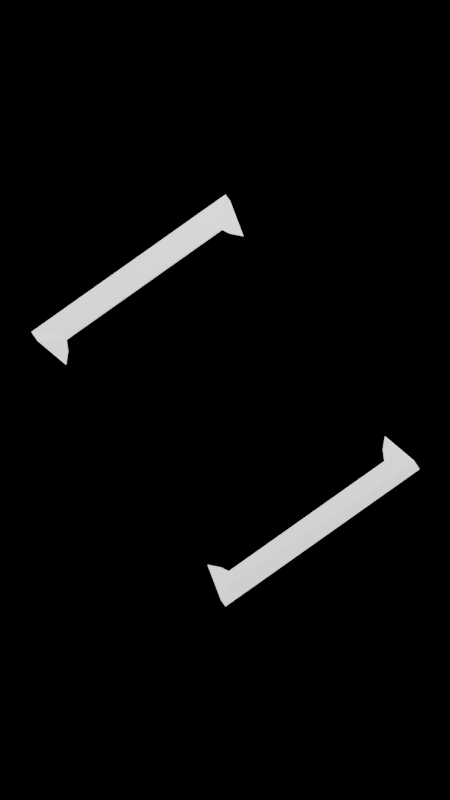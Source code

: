 # Source: VolumetricCube2.blend  (saved by Blender 3.2.14; exported with 4.5.12 LTS)
import bpy
from mathutils import Matrix  # noqa: F401  (used for matrix-valued properties, if any)

bpy.ops.wm.read_factory_settings(use_empty=True)
scene = bpy.context.scene
scene.name = 'Scene'

# ---- collections
col_collection = bpy.data.collections.new('Collection'); scene.collection.children.link(col_collection)

# ---- materials (node trees are filled in below, after node groups)
mat_material = bpy.data.materials.new('Material')
mat_material.alpha_threshold = 0.0
mat_material.use_transparent_shadow = False
mat_material.line_color = (0.0, 0.0, 0.0, 1.0)

# ---- material node trees
mat_material.use_nodes = True; mat_material.node_tree.nodes.clear()
_N = mat_material.node_tree.nodes; _L = mat_material.node_tree.links
n0 = _N.new('ShaderNodeOutputMaterial'); n0.name = 'Material Output'; n0.location = (300, 300)
n1 = _N.new('ShaderNodeBsdfPrincipled'); n1.name = 'Principled BSDF'; n1.location = (10, 300)
n1.distribution = 'GGX'
n1.subsurface_method = 'RANDOM_WALK_SKIN'
n1.inputs[2].default_value = 0.4
n1.inputs[3].default_value = 1.45
n1.inputs[28].default_value = 1.0
_L.new(n1.outputs[0], n0.inputs[0])
n0.is_active_output = True

# ---- world
world_world = bpy.data.worlds.new('World'); scene.world = world_world
world_world.use_nodes = True; world_world.node_tree.nodes.clear()
_N = world_world.node_tree.nodes; _L = world_world.node_tree.links
n0 = _N.new('ShaderNodeOutputWorld'); n0.name = 'World Output'; n0.location = (300, 300)
n1 = _N.new('ShaderNodeBackground'); n1.name = 'Background'; n1.location = (10, 300)
n1.inputs[0].default_value = (0.0, 0.0, 0.0, 1.0)
_L.new(n1.outputs[0], n0.inputs[0])
n0.is_active_output = True
world_world.color = (0.05088, 0.05088, 0.05088)
world_world.use_sun_shadow = False
world_world.sun_shadow_jitter_overblur = 0.0

# ---- cameras
cam_camera = bpy.data.cameras.new('Camera')
cam_camera.type = 'ORTHO'
cam_camera.clip_end = 100.0
cam_camera.ortho_scale = 7.314

# ---- lights
light_light = bpy.data.lights.new('Light', 'POINT')
light_light.transmission_factor = 0.0
light_light.energy = 1000.0
light_light.shadow_soft_size = 0.1
light_light.shadow_maximum_resolution = 0.006
light_light.use_absolute_resolution = True

# ---- meshes
me_cube = bpy.data.meshes.new('Cube')
me_cube.from_pydata([(1.0, 1.0, 1.0), (1.0, 1.0, -1.0), (1.0, -1.0, 1.0), (1.0, -1.0, -1.0), (-1.0, 1.0, 1.0), (-1.0, 1.0, -1.0), (-1.0, -1.0, 1.0), (-1.0, -1.0, -1.0)], [], [(0, 4, 6, 2), (3, 2, 6, 7), (7, 6, 4, 5), (5, 1, 3, 7), (1, 0, 2, 3), (5, 4, 0, 1)])
_uv = me_cube.uv_layers.new(name='UVMap')
_uv.uv.foreach_set('vector', [0.625, 0.5, 0.875, 0.5, 0.875, 0.75, 0.625, 0.75, 0.375, 0.75, 0.625, 0.75, 0.625, 1.0, 0.375, 1.0, 0.375, 0.0, 0.625, 0.0, 0.625, 0.25, 0.375, 0.25, 0.125, 0.5, 0.375, 0.5, 0.375, 0.75, 0.125, 0.75, 0.375, 0.5, 0.625, 0.5, 0.625, 0.75, 0.375, 0.75, 0.375, 0.25, 0.625, 0.25, 0.625, 0.5, 0.375, 0.5])
me_cube.materials.append(mat_material)
me_cube.use_mirror_vertex_groups = False
me_cube.update()
me_cube_001 = bpy.data.meshes.new('Cube.001')
me_cube_001.from_pydata([(-1.0, -1.0, -1.0), (-1.0, -1.0, 1.0), (-1.0, 1.0, -1.0), (-1.0, 1.0, 1.0), (1.0, -1.0, -1.0), (1.0, -1.0, 1.0), (1.0, 1.0, -1.0), (1.0, 1.0, 1.0)], [], [(0, 1, 3, 2), (2, 3, 7, 6), (6, 7, 5, 4), (4, 5, 1, 0), (2, 6, 4, 0), (7, 3, 1, 5)])
_uv = me_cube_001.uv_layers.new(name='UVMap')
_uv.uv.foreach_set('vector', [0.375, 0.0, 0.625, 0.0, 0.625, 0.25, 0.375, 0.25, 0.375, 0.25, 0.625, 0.25, 0.625, 0.5, 0.375, 0.5, 0.375, 0.5, 0.625, 0.5, 0.625, 0.75, 0.375, 0.75, 0.375, 0.75, 0.625, 0.75, 0.625, 1.0, 0.375, 1.0, 0.125, 0.5, 0.375, 0.5, 0.375, 0.75, 0.125, 0.75, 0.625, 0.5, 0.875, 0.5, 0.875, 0.75, 0.625, 0.75])
me_cube_001.update()

# ---- objects
ob_cube = bpy.data.objects.new('Cube', me_cube)
ob_light = bpy.data.objects.new('Light', light_light)
ob_camera = bpy.data.objects.new('Camera', cam_camera)
ob_divisor = bpy.data.objects.new('Divisor', me_cube_001)
ob_empty = bpy.data.objects.new('Empty', None)

# ---- transforms, parenting, visibility, modifiers, constraints
ob_cube.location = (0.0, 0.0, 0.0)
ob_cube.rotation_euler = (0.7854, 0.6154, 0.0)
ob_cube.lock_rotations_4d = False
ob_cube.empty_display_type = 'ARROWS'
ob_cube.lineart.crease_threshold = 0.0
_m = ob_cube.modifiers.new('Wireframe', 'WIREFRAME')
_m.thickness = 0.3
_m = ob_cube.modifiers.new('Boolean', 'BOOLEAN')
_m.object = ob_divisor
_m.operation = 'INTERSECT'
ob_light.location = (4.076, 1.005, 5.904)
ob_light.rotation_euler = (0.6503, 0.05522, 1.866)
ob_light.lock_rotations_4d = False
ob_light.empty_display_type = 'ARROWS'
ob_light.color = (0.0, 0.0, 0.0, 0.0)
ob_light.lineart.crease_threshold = 0.0
ob_camera.parent = ob_empty
ob_camera.location = (23.01, 0.0, 0.0)
ob_camera.rotation_euler = (1.571, 0.0, 1.571)
ob_camera.lock_rotations_4d = False
ob_camera.empty_display_type = 'ARROWS'
ob_camera.color = (0.0, 0.0, 0.0, 0.0)
ob_camera.display_type = 'WIRE'
ob_camera.lineart.crease_threshold = 0.0
ob_divisor.parent = ob_empty
ob_divisor.location = (0.0, 0.0, 0.0)
ob_divisor.scale = (0.06709, 4.22, 4.221)
ob_divisor.hide_render = True
ob_empty.location = (0.0, 0.0, 0.0)
ob_empty.rotation_euler = (0.0, -0.0, 5.779)

# ---- collection membership
col_collection.objects.link(ob_cube)
col_collection.objects.link(ob_light)
col_collection.objects.link(ob_camera)
col_collection.objects.link(ob_divisor)
col_collection.objects.link(ob_empty)

# ---- scene / render settings (as saved in the file)
scene.camera = ob_camera
scene.frame_start = 1; scene.frame_end = 24; scene.frame_set(20)
scene.render.engine = 'BLENDER_EEVEE_NEXT'
scene.render.resolution_x = 9
scene.render.resolution_y = 16
scene.cycles.sampling_pattern = 'TABULATED_SOBOL'
scene.cycles.use_light_tree = False
scene.view_settings.view_transform = 'Filmic'
bpy.context.view_layer.update()
